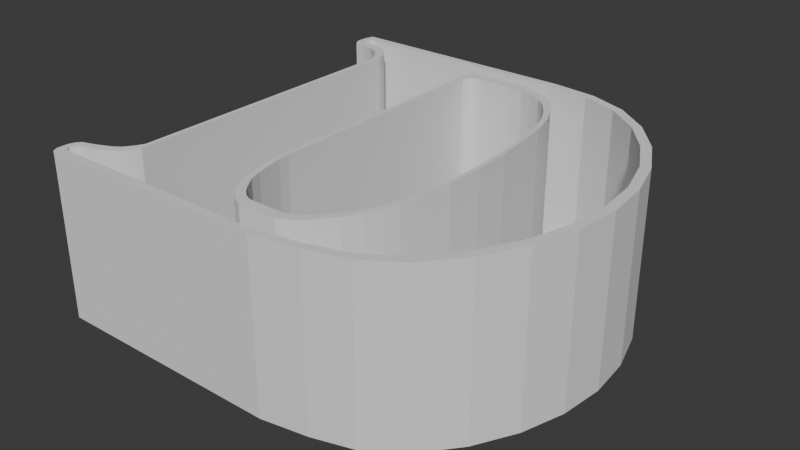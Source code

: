 # Source: PROJETO-D-2.0.blend  (saved by Blender 4.3.34; exported with 4.5.12 LTS)
import bpy
from mathutils import Matrix  # noqa: F401  (used for matrix-valued properties, if any)

bpy.ops.wm.read_factory_settings(use_empty=True)
scene = bpy.context.scene
scene.name = 'Scene'

# ---- collections
col_collection = bpy.data.collections.new('Collection'); scene.collection.children.link(col_collection)

# ---- world
world_world = bpy.data.worlds.new('World'); scene.world = world_world
world_world.use_nodes = True; world_world.node_tree.nodes.clear()
_N = world_world.node_tree.nodes; _L = world_world.node_tree.links
n0 = _N.new('ShaderNodeOutputWorld'); n0.name = 'World Output'; n0.location = (300, 300)
n1 = _N.new('ShaderNodeBackground'); n1.name = 'Background'; n1.location = (10, 300)
n1.inputs[0].default_value = (0.05088, 0.05088, 0.05088, 1.0)
_L.new(n1.outputs[0], n0.inputs[0])
n0.is_active_output = True
world_world.color = (0.05088, 0.05088, 0.05088)
world_world.sun_shadow_jitter_overblur = 0.0

# ---- meshes
me_circle_001 = bpy.data.meshes.new('Circle.001')
me_circle_001.from_pydata([(0.1509, 7.707, 0.0), (0.2959, 7.663, 0.0), (0.4296, 7.592, 0.0), (0.5468, 7.496, 0.0), (0.6429, 7.379, 0.0), (0.7144, 7.245, 0.0), (0.7584, 7.1, 0.0), (0.7733, 6.949, 0.0), (0.7584, 6.798, 0.0), (0.7144, 6.653, 0.0), (0.6429, 6.52, 0.0), (0.5468, 6.402, 0.0), (0.4296, 6.306, 0.0), (0.2959, 6.235, 0.0), (0.1509, 6.191, 0.0), (-8.65e-07, 6.176, 0.0), (-0.1509, 6.191, 0.0), (-0.2959, 6.235, 0.0), (-0.4296, 6.306, 0.0), (-0.5468, 6.402, 0.0), (-0.6429, 6.52, 0.0), (-0.7144, 6.653, 0.0), (-0.7584, 6.798, 0.0), (-0.7733, 6.949, 0.0), (-0.7584, 7.1, 0.0), (-0.7144, 7.245, 0.0), (-0.6429, 7.379, 0.0), (-0.5468, 7.496, 0.0), (-0.4296, 7.592, 0.0), (-0.2959, 7.663, 0.0), (-0.1509, 7.707, 0.0), (-8.65e-07, 7.722, 0.0), (-8.65e-07, 0.6195, 0.0), (-0.1509, 0.6047, 0.0), (-0.2959, 0.5607, 0.0), (-0.4296, 0.4892, 0.0), (-0.5468, 0.393, 0.0), (-0.6429, 0.2759, 0.0), (-0.7144, 0.1422, 0.0), (-0.7584, -0.002887, 0.0), (-0.7733, -0.1537, 0.0), (-0.7584, -0.3046, 0.0), (-0.7144, -0.4497, 0.0), (-0.6429, -0.5833, 0.0), (-0.5468, -0.7005, 0.0), (-0.4296, -0.7967, 0.0), (-0.2959, -0.8681, 0.0), (-0.1509, -0.9121, 0.0), (-8.65e-07, -0.927, 0.0), (0.1509, -0.9121, 0.0), (0.2959, -0.8681, 0.0), (0.4296, -0.7967, 0.0), (0.5468, -0.7005, 0.0), (0.6429, -0.5833, 0.0), (0.7144, -0.4497, 0.0), (0.7584, -0.3046, 0.0), (0.7733, -0.1537, 0.0), (0.7584, -0.002887, 0.0), (0.7144, 0.1422, 0.0), (0.6429, 0.2759, 0.0), (0.5468, 0.393, 0.0), (0.4296, 0.4892, 0.0), (0.2959, 0.5607, 0.0), (0.1509, 0.6047, 0.0), (0.1509, 14.67, 0.0), (0.2959, 14.63, 0.0), (0.4296, 14.56, 0.0), (0.5468, 14.46, 0.0), (0.6429, 14.34, 0.0), (0.7144, 14.21, 0.0), (0.7584, 14.06, 0.0), (0.7733, 13.91, 0.0), (0.7584, 13.76, 0.0), (0.7144, 13.62, 0.0), (0.6429, 13.48, 0.0), (0.5468, 13.37, 0.0), (0.4296, 13.27, 0.0), (0.2959, 13.2, 0.0), (0.1509, 13.16, 0.0), (-8.65e-07, 13.14, 0.0), (-0.1509, 13.16, 0.0), (-0.2959, 13.2, 0.0), (-0.4296, 13.27, 0.0), (-0.5468, 13.37, 0.0), (-0.6429, 13.48, 0.0), (-0.7144, 13.62, 0.0), (-0.7584, 13.76, 0.0), (-0.7733, 13.91, 0.0), (-0.7584, 14.06, 0.0), (-0.7144, 14.21, 0.0), (-0.6429, 14.34, 0.0), (-0.5468, 14.46, 0.0), (-0.4296, 14.56, 0.0), (-0.2959, 14.63, 0.0), (-0.1509, 14.67, 0.0), (-8.65e-07, 14.69, 0.0), (6.995, -0.8018, 0.0), (8.516, -0.3462, 0.0), (9.849, 0.5564, 0.0), (10.94, 1.889, 0.0), (11.76, 3.41, 0.0), (12.26, 5.06, 0.0), (12.43, 6.776, 0.0), (12.26, 8.492, 0.0), (11.76, 10.14, 0.0), (10.94, 11.66, 0.0), (9.849, 13.0, 0.0), (8.516, 13.99, 0.0), (6.995, 14.56, 0.0), (5.238, -1.111, 0.0), (1.373, -1.111, 0.0), (-3.898, -1.111, 0.0), (5.238, 14.74, 0.0), (1.373, 14.74, 0.0), (-3.898, 14.74, 0.0), (-3.997, 14.41, 0.0), (-3.798, 14.18, 0.0), (-1.262, 14.74, 0.0), (-3.997, -0.912, 0.0), (-3.798, -0.6463, 0.0), (-2.669, -0.2146, 0.0), (-3.233, -0.4637, 0.0), (-2.27, 0.1839, 0.0), (-2.038, 0.6156, 0.0), (-3.366, 14.18, 0.0), (-2.968, 14.11, 0.0), (-2.536, 13.92, 0.0), (-2.038, 13.05, 0.0), (-2.221, 13.55, 0.0), (-2.442, -0.04306, 0.0), (-2.14, 0.3997, 0.0), (2.002, 3.245, 0.0), (2.334, 13.96, 0.0), (2.002, 13.09, 0.0), (2.002, 13.61, 0.0), (2.113, 13.84, 0.0), (2.639, 14.02, 0.0), (4.189, 14.02, 0.0), (4.742, 13.96, 0.0), (5.24, 13.82, 0.0), (6.679, 12.63, 0.0), (5.794, 13.59, 0.0), (6.319, 13.13, 0.0), (6.057, 13.39, 0.0), (7.122, 11.72, 0.0), (7.565, 9.674, 0.0), (7.281, 11.21, 0.0), (7.413, 10.7, 0.0), (7.489, 10.19, 0.0), (6.914, 12.21, 0.0), (2.334, 1.501, 0.0), (2.168, 2.211, 0.0), (2.058, 2.728, 0.0), (4.465, -0.1931, 0.0), (3.933, -0.1931, 0.0), (3.4, -0.08671, 0.0), (2.867, 0.4305, 0.0), (2.518, 0.9658, 0.0), (3.134, 0.1165, 0.0), (3.666, -0.1931, 0.0), (5.238, -0.1931, 0.0), (5.626, -0.02706, 0.0), (6.733, 1.108, 0.0), (6.138, 0.3742, 0.0), (7.591, 3.57, 0.0), (7.487, 2.955, 0.0), (7.3, 2.339, 0.0), (7.058, 1.723, 0.0), (7.827, 6.622, 0.0), (7.792, 5.096, 0.0), (7.751, 8.148, 0.0), (2.181, 3.45, 0.0), (2.494, 13.55, 0.0), (2.181, 12.72, 0.0), (2.181, 13.21, 0.0), (2.285, 13.43, 0.0), (2.78, 13.6, 0.0), (4.24, 13.6, 0.0), (4.761, 13.55, 0.0), (5.231, 13.41, 0.0), (6.586, 12.29, 0.0), (5.752, 13.19, 0.0), (6.247, 12.76, 0.0), (5.999, 13.0, 0.0), (7.003, 11.43, 0.0), (7.42, 9.505, 0.0), (7.153, 10.95, 0.0), (7.277, 10.47, 0.0), (7.348, 9.987, 0.0), (6.808, 11.89, 0.0), (2.494, 1.808, 0.0), (2.337, 2.477, 0.0), (2.233, 2.963, 0.0), (4.501, 0.2118, 0.0), (3.999, 0.2118, 0.0), (3.497, 0.312, 0.0), (2.995, 0.7991, 0.0), (2.666, 1.303, 0.0), (3.246, 0.5034, 0.0), (3.748, 0.2118, 0.0), (5.229, 0.2118, 0.0), (5.594, 0.3682, 0.0), (6.636, 1.437, 0.0), (6.076, 0.7461, 0.0), (7.444, 3.757, 0.0), (7.347, 3.177, 0.0), (7.171, 2.597, 0.0), (6.943, 2.017, 0.0), (7.667, 6.631, 0.0), (7.634, 5.194, 0.0), (7.596, 8.068, 0.0), (2.113, 13.84, 6.629), (2.334, 13.96, 6.629), (2.002, 3.245, 6.629), (2.002, 13.09, 6.629), (2.002, 13.61, 6.629), (2.639, 14.02, 6.629), (4.189, 14.02, 6.629), (4.742, 13.96, 6.629), (5.24, 13.82, 6.629), (6.319, 13.13, 6.629), (6.679, 12.63, 6.629), (5.794, 13.59, 6.629), (6.057, 13.39, 6.629), (6.914, 12.21, 6.629), (7.122, 11.72, 6.629), (7.489, 10.19, 6.629), (7.565, 9.674, 6.629), (7.281, 11.21, 6.629), (7.413, 10.7, 6.629), (2.058, 2.728, 6.629), (2.334, 1.501, 6.629), (2.168, 2.211, 6.629), (2.518, 0.9658, 6.629), (4.465, -0.1931, 6.629), (3.933, -0.1931, 6.629), (3.666, -0.1931, 6.629), (3.4, -0.08671, 6.629), (3.134, 0.1165, 6.629), (2.867, 0.4305, 6.629), (5.238, -0.1931, 6.629), (5.626, -0.02706, 6.629), (6.138, 0.3742, 6.629), (6.733, 1.108, 6.629), (7.058, 1.723, 6.629), (7.591, 3.57, 6.629), (7.487, 2.955, 6.629), (7.3, 2.339, 6.629), (7.792, 5.096, 6.629), (7.751, 8.148, 6.629), (7.827, 6.622, 6.629), (2.285, 13.43, 6.629), (2.494, 13.55, 6.629), (2.181, 3.45, 6.629), (2.181, 12.72, 6.629), (2.181, 13.21, 6.629), (2.78, 13.6, 6.629), (4.24, 13.6, 6.629), (4.761, 13.55, 6.629), (5.231, 13.41, 6.629), (6.247, 12.76, 6.629), (6.586, 12.29, 6.629), (5.752, 13.19, 6.629), (5.999, 13.0, 6.629), (6.808, 11.89, 6.629), (7.003, 11.43, 6.629), (7.348, 9.987, 6.629), (7.42, 9.505, 6.629), (7.153, 10.95, 6.629), (7.277, 10.47, 6.629), (2.233, 2.963, 6.629), (2.494, 1.808, 6.629), (2.337, 2.477, 6.629), (2.666, 1.303, 6.629), (4.501, 0.2118, 6.629), (3.999, 0.2118, 6.629), (3.748, 0.2118, 6.629), (3.497, 0.312, 6.629), (3.246, 0.5034, 6.629), (2.995, 0.7991, 6.629), (5.229, 0.2118, 6.629), (5.594, 0.3682, 6.629), (6.076, 0.7461, 6.629), (6.636, 1.437, 6.629), (6.943, 2.017, 6.629), (7.444, 3.757, 6.629), (7.347, 3.177, 6.629), (7.171, 2.597, 6.629), (7.634, 5.194, 6.629), (7.596, 8.068, 6.629), (7.667, 6.631, 6.629), (7.172, -1.113, 0.0), (8.753, -0.6393, 0.0), (10.14, 0.2991, 0.0), (11.28, 1.685, 0.0), (12.12, 3.266, 0.0), (12.64, 4.981, 0.0), (12.82, 6.765, 0.0), (12.64, 8.55, 0.0), (12.12, 10.27, 0.0), (11.28, 11.85, 0.0), (10.14, 13.23, 0.0), (8.753, 14.27, 0.0), (7.172, 14.86, 0.0), (5.345, -1.435, 0.0), (1.327, -1.435, 0.0), (-4.153, -1.435, 0.0), (5.345, 15.05, 0.0), (1.327, 15.05, 0.0), (-4.153, 15.05, 0.0), (-4.257, 14.7, 0.0), (-4.049, 13.86, 0.0), (-1.413, 15.05, 0.0), (-4.257, -1.227, 0.0), (-4.049, -0.3661, 0.0), (-2.876, 0.08273, 0.0), (-3.462, -0.1762, 0.0), (-2.461, 0.497, 0.0), (-2.22, 0.9458, 0.0), (-3.601, 13.86, 0.0), (-3.186, 13.79, 0.0), (-2.737, 13.59, 0.0), (-2.22, 12.69, 0.0), (-2.409, 13.21, 0.0), (-2.64, 0.2611, 0.0), (-2.326, 0.7214, 0.0), (-2.294, 12.95, 0.0), (-4.264, -0.7968, 0.0), (-3.942, -0.7792, 0.0), (-3.947, -1.034, 0.0), (-4.179, -0.537, 0.0), (-4.269, 14.28, 0.0), (-4.205, 14.07, 0.0), (8.516, -0.3462, 6.629), (6.995, -0.8018, 6.629), (9.849, 0.5564, 6.629), (10.94, 1.889, 6.629), (11.76, 3.41, 6.629), (12.26, 5.06, 6.629), (12.43, 6.776, 6.629), (12.26, 8.492, 6.629), (11.76, 10.14, 6.629), (10.94, 11.66, 6.629), (9.849, 13.0, 6.629), (8.516, 13.99, 6.629), (6.995, 14.56, 6.629), (5.238, -1.111, 6.629), (1.373, -1.111, 6.629), (-3.898, -1.111, 6.629), (5.238, 14.74, 6.629), (1.373, 14.74, 6.629), (-1.262, 14.74, 6.629), (-3.997, 14.41, 6.629), (-3.898, 14.74, 6.629), (-3.798, 14.18, 6.629), (-3.947, -1.034, 6.629), (-3.997, -0.912, 6.629), (-3.942, -0.7792, 6.629), (-3.798, -0.6463, 6.629), (-3.233, -0.4637, 6.629), (-2.669, -0.2146, 6.629), (-2.442, -0.04306, 6.629), (-2.27, 0.1839, 6.629), (-2.14, 0.3997, 6.629), (-2.038, 0.6156, 6.629), (-3.366, 14.18, 6.629), (-2.968, 14.11, 6.629), (-2.536, 13.92, 6.629), (-2.221, 13.55, 6.629), (-2.11, 13.3, 6.629), (-2.038, 13.05, 6.629), (8.753, -0.6393, 6.629), (7.172, -1.113, 6.629), (10.14, 0.2991, 6.629), (11.28, 1.685, 6.629), (12.12, 3.266, 6.629), (12.64, 4.981, 6.629), (12.82, 6.765, 6.629), (12.64, 8.55, 6.629), (12.12, 10.27, 6.629), (11.28, 11.85, 6.629), (10.14, 13.23, 6.629), (8.753, 14.27, 6.629), (7.172, 14.86, 6.629), (5.345, -1.435, 6.629), (1.327, -1.435, 6.629), (-4.153, -1.435, 6.629), (5.345, 15.05, 6.629), (1.327, 15.05, 6.629), (-1.413, 15.05, 6.629), (-4.257, 14.7, 6.629), (-4.153, 15.05, 6.629), (-4.269, 14.28, 6.629), (-4.257, -1.227, 6.629), (-4.179, -0.537, 6.629), (-4.049, -0.3661, 6.629), (-3.462, -0.1762, 6.629), (-2.876, 0.08273, 6.629), (-2.64, 0.2611, 6.629), (-2.461, 0.497, 6.629), (-2.326, 0.7214, 6.629), (-2.22, 0.9458, 6.629), (-3.601, 13.86, 6.629), (-4.049, 13.86, 6.629), (-3.186, 13.79, 6.629), (-2.737, 13.59, 6.629), (-2.409, 13.21, 6.629), (-2.294, 12.95, 6.629), (-2.22, 12.69, 6.629), (-4.264, -0.7968, 6.629), (-4.205, 14.07, 6.629), (-2.11, 13.3, 0.0), (-9.779e-07, 13.07, 0.0), (-1.546e-06, 14.74, 0.0), (-0.1009, 15.05, 0.0), (-1.546e-06, 14.74, 6.629), (-0.1009, 15.05, 6.629)], [(31, 0), (1, 2), (2, 3), (3, 4), (4, 5), (5, 6), (6, 7), (7, 8), (8, 9), (9, 10), (10, 11), (11, 12), (12, 13), (13, 14), (14, 15), (15, 16), (16, 17), (17, 18), (18, 19), (19, 20), (20, 21), (21, 22), (22, 23), (23, 24), (24, 25), (25, 26), (26, 27), (27, 28), (28, 29), (29, 30), (30, 31), (0, 1), (33, 32), (34, 33), (35, 34), (36, 35), (37, 36), (38, 37), (39, 38), (40, 39), (41, 40), (42, 41), (43, 42), (44, 43), (45, 44), (46, 45), (47, 46), (48, 47), (49, 48), (50, 49), (51, 50), (52, 51), (53, 52), (54, 53), (55, 54), (56, 55), (57, 56), (58, 57), (59, 58), (60, 59), (61, 60), (62, 61), (63, 62), (32, 63), (79, 80), (80, 81), (81, 82), (82, 83), (83, 84), (84, 85), (85, 86), (86, 87), (87, 88), (88, 89), (89, 90), (90, 91), (91, 92), (92, 93), (93, 94), (94, 95)], [(180, 142, 143, 141, 139, 138, 137, 136, 132, 135, 134, 133, 173, 174, 175, 172, 176, 177, 178, 179, 181, 183, 182), (208, 168, 170, 145, 148, 147, 146, 144, 149, 140, 142, 180, 189, 184, 186, 187, 188, 185, 210), (203, 163, 162, 167, 166, 165, 164, 169, 168, 208, 209, 204, 205, 206, 207, 202), (198, 158, 155, 159, 154, 153, 160, 161, 163, 203, 201, 200, 193, 194, 199, 195), (171, 131, 152, 151, 150, 157, 156, 158, 198, 196, 197, 190, 191, 192), (133, 131, 171, 173), (261, 260, 263, 262, 259, 258, 257, 256, 252, 251, 255, 254, 214, 215, 211, 212, 216, 217, 218, 219, 222, 223, 220), (290, 289, 267, 266, 269, 268, 265, 264, 261, 220, 221, 224, 225, 228, 229, 226, 227, 249, 250), (282, 283, 284, 287, 286, 285, 288, 290, 250, 248, 245, 246, 247, 244, 243, 242), (278, 277, 276, 275, 274, 280, 281, 282, 242, 241, 240, 234, 235, 236, 237, 238), (253, 270, 272, 271, 273, 279, 278, 238, 239, 233, 231, 232, 230, 213), (214, 254, 253, 213), (189, 180, 261, 264), (162, 163, 242, 243), (136, 137, 217, 216), (171, 192, 270, 253), (167, 162, 243, 244), (137, 138, 218, 217), (191, 190, 271, 272), (164, 165, 246, 245), (138, 139, 219, 218), (192, 191, 272, 270), (165, 166, 247, 246), (142, 140, 221, 220), (190, 197, 273, 271), (166, 167, 244, 247), (139, 141, 222, 219), (194, 193, 274, 275), (169, 164, 245, 248), (143, 142, 220, 223), (195, 199, 276, 277), (170, 168, 250, 249), (141, 143, 223, 222), (196, 198, 278, 279), (168, 169, 248, 250), (149, 144, 225, 224), (197, 196, 279, 273), (145, 170, 249, 227), (148, 145, 227, 226), (198, 195, 277, 278), (172, 175, 251, 252), (144, 146, 228, 225), (199, 194, 275, 276), (173, 171, 253, 254), (146, 147, 229, 228), (193, 200, 280, 274), (174, 173, 254, 255), (147, 148, 226, 229), (200, 201, 281, 280), (175, 174, 255, 251), (140, 149, 224, 221), (201, 203, 282, 281), (176, 172, 252, 256), (152, 131, 213, 230), (203, 202, 283, 282), (177, 176, 256, 257), (150, 151, 232, 231), (202, 207, 284, 283), (178, 177, 257, 258), (151, 152, 230, 232), (205, 204, 285, 286), (179, 178, 258, 259), (157, 150, 231, 233), (206, 205, 286, 287), (180, 182, 260, 261), (153, 154, 235, 234), (207, 206, 287, 284), (181, 179, 259, 262), (159, 155, 237, 236), (204, 209, 288, 285), (182, 183, 263, 260), (158, 156, 239, 238), (208, 210, 289, 290), (183, 181, 262, 263), (156, 157, 233, 239), (209, 208, 290, 288), (184, 189, 264, 265), (155, 158, 238, 237), (135, 132, 212, 211), (210, 185, 267, 289), (185, 188, 266, 267), (154, 159, 236, 235), (131, 133, 214, 213), (186, 184, 265, 268), (160, 153, 234, 240), (133, 134, 215, 214), (187, 186, 268, 269), (161, 160, 240, 241), (134, 135, 211, 215), (188, 187, 269, 266), (163, 161, 241, 242), (132, 136, 216, 212), (117, 114, 309, 312), (413, 117, 312, 414), (112, 113, 308, 307), (318, 123, 130, 122, 129, 120, 121, 119, 328, 118, 329, 111, 306, 313, 327, 330, 314, 316, 315, 324, 317, 325), (111, 110, 305, 306), (110, 109, 304, 305), (109, 96, 291, 304), (96, 97, 292, 291), (97, 98, 293, 292), (98, 99, 294, 293), (99, 100, 295, 294), (100, 101, 296, 295), (101, 102, 297, 296), (102, 103, 298, 297), (103, 104, 299, 298), (104, 105, 300, 299), (105, 106, 301, 300), (106, 107, 302, 301), (107, 108, 303, 302), (108, 112, 307, 303), (391, 390, 392, 410, 403, 402, 404, 405, 406, 407, 408, 370, 369, 368, 367, 366, 365, 354, 352, 353), (351, 389, 391, 353), (415, 416, 389, 351), (349, 387, 388, 350), (401, 400, 399, 398, 397, 396, 395, 394, 409, 393, 386, 348, 355, 356, 357, 358, 359, 360, 361, 362, 363, 364), (348, 386, 385, 347), (347, 385, 384, 346), (346, 384, 372, 334), (334, 372, 371, 333), (333, 371, 373, 335), (335, 373, 374, 336), (336, 374, 375, 337), (337, 375, 376, 338), (338, 376, 377, 339), (339, 377, 378, 340), (340, 378, 379, 341), (341, 379, 380, 342), (342, 380, 381, 343), (343, 381, 382, 344), (344, 382, 383, 345), (345, 383, 387, 349), (370, 408, 401, 364), (312, 309, 391, 389), (114, 117, 351, 353), (313, 306, 386, 393), (329, 118, 356, 355), (314, 330, 394, 395), (328, 119, 358, 357), (315, 316, 396, 397), (121, 120, 360, 359), (316, 314, 395, 396), (119, 121, 359, 358), (317, 324, 398, 399), (129, 122, 362, 361), (318, 325, 400, 401), (130, 123, 364, 363), (291, 292, 371, 372), (97, 96, 334, 333), (311, 319, 402, 403), (292, 293, 373, 371), (124, 116, 354, 365), (98, 97, 333, 335), (319, 320, 404, 402), (293, 294, 374, 373), (125, 124, 365, 366), (99, 98, 335, 336), (320, 321, 405, 404), (294, 295, 375, 374), (126, 125, 366, 367), (100, 99, 336, 337), (321, 323, 406, 405), (295, 296, 376, 375), (128, 126, 367, 368), (101, 100, 337, 338), (323, 326, 407, 406), (296, 297, 377, 376), (102, 101, 338, 339), (324, 315, 397, 398), (297, 298, 378, 377), (120, 129, 361, 360), (103, 102, 339, 340), (322, 318, 401, 408), (127, 123, 364, 370), (298, 299, 379, 378), (104, 103, 340, 341), (325, 317, 399, 400), (122, 130, 363, 362), (299, 300, 380, 379), (105, 104, 341, 342), (326, 322, 408, 407), (300, 301, 381, 380), (106, 105, 342, 343), (327, 313, 393, 409), (301, 302, 382, 381), (107, 106, 343, 344), (118, 328, 357, 356), (302, 303, 383, 382), (108, 107, 344, 345), (111, 329, 355, 348), (304, 291, 372, 384), (96, 109, 346, 334), (330, 327, 409, 394), (305, 304, 384, 385), (109, 110, 347, 346), (331, 332, 410, 392), (306, 305, 385, 386), (110, 111, 348, 347), (332, 311, 403, 410), (303, 307, 387, 383), (112, 108, 345, 349), (307, 308, 388, 387), (113, 112, 349, 350), (414, 312, 389, 416), (413, 113, 350, 415), (309, 310, 390, 391), (115, 114, 353, 352), (310, 331, 392, 390), (116, 115, 352, 354), (98, 97, 96, 163, 162, 167, 166, 165, 164, 100, 99), (102, 101, 100, 164, 169, 168, 170, 145, 148, 147, 146, 144, 149, 140, 142, 108, 107, 106, 105, 104, 103), (113, 112, 108, 142, 143, 141, 139, 138, 137, 136, 132, 135, 134), (163, 96, 109, 110, 157, 156, 158, 155, 159, 154, 153, 160, 161), (110, 157, 123, 130, 122, 129, 120, 121, 119, 328, 118, 329, 111), (369, 411, 128, 368), (127, 370, 408, 322), (364, 123, 318, 401), (117, 413, 415, 351), (308, 414, 416, 388), (350, 388, 416, 415), (113, 413, 414, 308), (95, 413, 113, 134, 133, 412, 79, 78, 77, 76, 75, 74, 73, 72, 71, 70, 69, 68, 67, 66, 65, 64), (411, 369, 370, 127)])
_uv = me_circle_001.uv_layers.new(name='UVMap')
_uv.uv.foreach_set('vector', [0.0, 0.0, 0.0, 0.0, 0.0, 0.0, 0.0, 0.0, 0.0, 0.0, 0.0, 0.0, 0.0, 0.0, 0.0, 0.0, 0.0, 0.0, 0.0, 0.0, 0.0, 0.0, 0.0, 0.0, 0.0, 0.0, 0.0, 0.0, 0.0, 0.0, 0.0, 0.0, 0.0, 0.0, 0.0, 0.0, 0.0, 0.0, 0.0, 0.0, 0.0, 0.0, 0.0, 0.0, 0.0, 0.0, 0.0, 0.0, 0.0, 0.0, 0.0, 0.0, 0.0, 0.0, 0.0, 0.0, 0.0, 0.0, 0.0, 0.0, 0.0, 0.0, 0.0, 0.0, 0.0, 0.0, 0.0, 0.0, 0.0, 0.0, 0.0, 0.0, 0.0, 0.0, 0.0, 0.0, 0.0, 0.0, 0.0, 0.0, 0.0, 0.0, 0.0, 0.0, 0.0, 0.0, 0.0, 0.0, 0.0, 0.0, 0.0, 0.0, 0.0, 0.0, 0.0, 0.0, 0.0, 0.0, 0.0, 0.0, 0.0, 0.0, 0.0, 0.0, 0.0, 0.0, 0.0, 0.0, 0.0, 0.0, 0.0, 0.0, 0.0, 0.0, 0.0, 0.0, 0.0, 0.0, 0.0, 0.0, 0.0, 0.0, 0.0, 0.0, 0.0, 0.0, 0.0, 0.0, 0.0, 0.0, 0.0, 0.0, 0.0, 0.0, 0.0, 0.0, 0.0, 0.0, 0.0, 0.0, 0.0, 0.0, 0.0, 0.0, 0.0, 0.0, 0.0, 0.0, 0.0, 0.0, 0.0, 0.0, 0.0, 0.0, 0.0, 0.0, 0.0, 0.0, 0.0, 0.0, 0.0, 0.0, 0.0, 0.0, 0.0, 0.0, 0.0, 0.0, 0.0, 0.0, 0.0, 0.0, 0.0, 0.0, 0.0, 0.0, 0.0, 0.0, 0.0, 0.0, 0.0, 0.0, 0.0, 0.0, 0.0, 0.0, 0.0, 0.0, 0.0, 0.0, 0.0, 0.0, 0.0, 0.0, 0.0, 0.0, 0.0, 0.0, 0.0, 0.0, 0.0, 0.0, 0.0, 0.0, 0.0, 0.0, 0.0, 0.0, 0.0, 0.0, 0.0, 0.0, 0.0, 0.0, 0.0, 0.0, 0.0, 0.0, 0.0, 0.0, 0.0, 0.0, 0.0, 0.0, 0.0, 0.0, 0.0, 0.0, 0.0, 0.0, 0.0, 0.0, 0.0, 0.0, 0.0, 0.0, 0.0, 0.0, 0.0, 0.0, 0.0, 0.0, 0.0, 0.0, 0.0, 0.0, 0.0, 0.0, 0.0, 0.0, 0.0, 0.0, 0.0, 0.0, 0.0, 0.0, 0.0, 0.0, 0.0, 0.0, 0.0, 0.0, 0.0, 0.0, 0.0, 0.0, 0.0, 0.0, 0.0, 0.0, 0.0, 0.0, 0.0, 0.0, 0.0, 0.0, 0.0, 0.0, 0.0, 0.0, 0.0, 0.0, 0.0, 0.0, 0.0, 0.0, 0.0, 0.0, 0.0, 0.0, 0.0, 0.0, 0.0, 0.0, 0.0, 0.0, 0.0, 0.0, 0.0, 0.0, 0.0, 0.0, 0.0, 0.0, 0.0, 0.0, 0.0, 0.0, 0.0, 0.0, 0.0, 0.0, 0.0, 0.0, 0.0, 0.0, 0.0, 0.0, 0.0, 0.0, 0.0, 0.0, 0.0, 0.0, 0.0, 0.0, 0.0, 0.0, 0.0, 0.0, 0.0, 0.0, 0.0, 0.0, 0.0, 0.0, 0.0, 0.0, 0.0, 0.0, 0.0, 0.0, 0.0, 0.0, 0.0, 0.0, 0.0, 0.0, 0.0, 0.0, 0.0, 0.0, 0.0, 0.0, 0.0, 0.0, 0.0, 0.0, 0.0, 0.0, 0.0, 0.0, 0.0, 0.0, 0.0, 0.0, 0.0, 0.0, 0.0, 0.0, 0.0, 0.0, 0.0, 0.0, 0.0, 0.0, 0.0, 0.0, 0.0, 0.0, 0.0, 0.0, 0.0, 0.0, 0.0, 0.0, 0.0, 0.0, 0.0, 0.0, 0.0, 0.0, 0.0, 0.0, 0.0, 0.0, 0.0, 0.0, 0.0, 0.0, 0.0, 0.0, 0.0, 0.0, 0.0, 0.0, 0.0, 0.0, 0.0, 0.0, 0.0, 0.0, 0.0, 0.0, 0.0, 0.0, 0.0, 0.0, 0.0, 0.0, 0.0, 0.0, 0.0, 0.0, 0.0, 0.0, 0.0, 0.0, 0.0, 0.0, 0.0, 0.0, 0.0, 0.0, 0.0, 0.0, 0.0, 0.0, 0.0, 0.0, 0.0, 0.0, 0.0, 0.0, 0.0, 0.0, 0.0, 0.0, 0.0, 0.0, 0.0, 0.0, 0.0, 0.0, 0.0, 0.0, 0.0, 0.0, 0.0, 0.0, 0.0, 0.0, 0.0, 0.0, 0.0, 0.0, 0.0, 0.0, 0.0, 0.0, 0.0, 0.0, 0.0, 0.0, 0.0, 0.0, 0.0, 0.0, 0.0, 0.0, 0.0, 0.0, 0.0, 0.0, 0.0, 0.0, 0.0, 0.0, 0.0, 0.0, 0.0, 0.0, 0.0, 0.0, 0.0, 0.0, 0.0, 0.0, 0.0, 0.0, 0.0, 0.0, 0.0, 0.0, 0.0, 0.0, 0.0, 0.0, 0.0, 0.0, 0.0, 0.0, 0.0, 0.0, 0.0, 0.0, 0.0, 0.0, 0.0, 0.0, 0.0, 0.0, 0.0, 0.0, 0.0, 0.0, 0.0, 0.0, 0.0, 0.0, 0.0, 0.0, 0.0, 0.0, 0.0, 0.0, 0.0, 0.0, 0.0, 0.0, 0.0, 0.0, 0.0, 0.0, 0.0, 0.0, 0.0, 0.0, 0.0, 0.0, 0.0, 0.0, 0.0, 0.0, 0.0, 0.0, 0.0, 0.0, 0.0, 0.0, 0.0, 0.0, 0.0, 0.0, 0.0, 0.0, 0.0, 0.0, 0.0, 0.0, 0.0, 0.0, 0.0, 0.0, 0.0, 0.0, 0.0, 0.0, 0.0, 0.0, 0.0, 0.0, 0.0, 0.0, 0.0, 0.0, 0.0, 0.0, 0.0, 0.0, 0.0, 0.0, 0.0, 0.0, 0.0, 0.0, 0.0, 0.0, 0.0, 0.0, 0.0, 0.0, 0.0, 0.0, 0.0, 0.0, 0.0, 0.0, 0.0, 0.0, 0.0, 0.0, 0.0, 0.0, 0.0, 0.0, 0.0, 0.0, 0.0, 0.0, 0.0, 0.0, 0.0, 0.0, 0.0, 0.0, 0.0, 0.0, 0.0, 0.0, 0.0, 0.0, 0.0, 0.0, 0.0, 0.0, 0.0, 0.0, 0.0, 0.0, 0.0, 0.0, 0.0, 0.0, 0.0, 0.0, 0.0, 0.0, 0.0, 0.0, 0.0, 0.0, 0.0, 0.0, 0.0, 0.0, 0.0, 0.0, 0.0, 0.0, 0.0, 0.0, 0.0, 0.0, 0.0, 0.0, 0.0, 0.0, 0.0, 0.0, 0.0, 0.0, 0.0, 0.0, 0.0, 0.0, 0.0, 0.0, 0.0, 0.0, 0.0, 0.0, 0.0, 0.0, 0.0, 0.0, 0.0, 0.0, 0.0, 0.0, 0.0, 0.0, 0.0, 0.0, 0.0, 0.0, 0.0, 0.0, 0.0, 0.0, 0.0, 0.0, 0.0, 0.0, 0.0, 0.0, 0.0, 0.0, 0.0, 0.0, 0.0, 0.0, 0.0, 0.0, 0.0, 0.0, 0.0, 0.0, 0.0, 0.0, 0.0, 0.0, 0.0, 0.0, 0.0, 0.0, 0.0, 0.0, 0.0, 0.0, 0.0, 0.0, 0.0, 0.0, 0.0, 0.0, 0.0, 0.0, 0.0, 0.0, 0.0, 0.0, 0.0, 0.0, 0.0, 0.0, 0.0, 0.0, 0.0, 0.0, 0.0, 0.0, 0.0, 0.0, 0.0, 0.0, 0.0, 0.0, 0.0, 0.0, 0.0, 0.0, 0.0, 0.0, 0.0, 0.0, 0.0, 0.0, 0.0, 0.0, 0.0, 0.0, 0.0, 0.0, 0.0, 0.0, 0.0, 0.0, 0.0, 0.0, 0.0, 0.0, 0.0, 0.0, 0.0, 0.0, 0.0, 0.0, 0.0, 0.0, 0.0, 0.0, 0.0, 0.0, 0.0, 0.0, 0.0, 0.0, 0.0, 0.0, 0.0, 0.0, 0.0, 0.0, 0.0, 0.0, 0.0, 0.0, 0.0, 0.0, 0.0, 0.0, 0.0, 0.0, 0.0, 0.0, 0.0, 0.0, 0.0, 0.0, 0.0, 0.0, 0.0, 0.0, 0.0, 0.0, 0.0, 0.0, 0.0, 0.0, 0.0, 0.0, 0.0, 0.0, 0.0, 0.0, 0.0, 0.0, 0.0, 0.0, 0.0, 0.0, 0.0, 0.0, 0.0, 0.0, 0.0, 0.0, 0.0, 0.0, 0.0, 0.0, 0.0, 0.0, 0.0, 0.0, 0.0, 0.0, 0.0, 0.0, 0.0, 0.0, 0.0, 0.0, 0.0, 0.0, 0.0, 0.0, 0.0, 0.0, 0.0, 0.0, 0.0, 0.0, 0.0, 0.0, 0.0, 0.0, 0.0, 0.0, 0.0, 0.0, 0.0, 0.0, 0.0, 0.0, 0.0, 0.0, 0.0, 0.0, 0.0, 0.0, 0.0, 0.0, 0.0, 0.0, 0.0, 0.0, 0.0, 0.0, 0.0, 0.0, 0.0, 0.0, 0.0, 0.0, 0.0, 0.0, 0.0, 0.0, 0.0, 0.0, 0.0, 0.0, 0.0, 0.0, 0.0, 0.0, 0.0, 0.0, 0.0, 0.0, 0.0, 0.0, 0.0, 0.0, 0.0, 0.0, 0.0, 0.0, 0.0, 0.0, 0.0, 0.0, 0.0, 0.0, 0.0, 0.0, 0.0, 0.0, 0.0, 0.0, 0.0, 0.0, 0.0, 0.0, 0.0, 0.0, 0.0, 0.0, 0.0, 0.0, 0.0, 0.0, 0.0, 0.0, 0.0, 0.0, 0.0, 0.0, 0.0, 0.0, 0.0, 0.0, 0.0, 0.0, 0.0, 0.0, 0.0, 0.0, 0.0, 0.0, 0.0, 0.0, 0.0, 0.0, 0.0, 0.0, 0.0, 0.0, 0.0, 0.0, 0.0, 0.0, 0.0, 0.0, 0.0, 0.0, 0.0, 0.0, 0.0, 0.0, 0.0, 0.0, 0.0, 0.0, 0.0, 0.0, 0.0, 0.0, 0.0, 0.0, 0.0, 0.0, 0.0, 0.0, 0.0, 0.0, 0.0, 0.0, 0.0, 0.0, 0.0, 0.0, 0.0, 0.0, 0.0, 0.0, 0.0, 0.0, 0.0, 0.0, 0.0, 0.0, 0.0, 0.0, 0.0, 0.0, 0.0, 0.0, 0.0, 0.0, 0.0, 0.0, 0.0, 0.0, 0.0, 0.0, 0.0, 0.0, 0.0, 0.0, 0.0, 0.0, 0.0, 0.0, 0.0, 0.0, 0.0, 0.0, 0.0, 0.0, 0.0, 0.0, 0.0, 0.0, 0.0, 0.0, 0.0, 0.0, 0.0, 0.0, 0.0, 0.0, 0.0, 0.0, 0.0, 0.0, 0.0, 0.0, 0.0, 0.0, 0.0, 0.0, 0.0, 0.0, 0.0, 0.0, 0.0, 0.0, 0.0, 0.0, 0.0, 0.0, 0.0, 0.0, 0.0, 0.0, 0.0, 0.0, 0.0, 0.0, 0.0, 0.0, 0.0, 0.0, 0.0, 0.0, 0.0, 0.0, 0.0, 0.0, 0.0, 0.0, 0.0, 0.0, 0.0, 0.0, 0.0, 0.0, 0.0, 0.0, 0.0, 0.0, 0.0, 0.0, 0.0, 0.0, 0.0, 0.0, 0.0, 0.0, 0.0, 0.0, 0.0, 0.0, 0.0, 0.0, 0.0, 0.0, 0.0, 0.0, 0.0, 0.0, 0.0, 0.0, 0.0, 0.0, 0.0, 0.0, 0.0, 0.0, 0.0, 0.0, 0.0, 0.0, 0.0, 0.0, 0.0, 0.0, 0.0, 0.0, 0.0, 0.0, 0.0, 0.0, 0.0, 0.0, 0.0, 0.0, 0.0, 0.0, 0.0, 0.0, 0.0, 0.0, 0.0, 0.0, 0.0, 0.0, 0.0, 0.0, 0.0, 0.0, 0.0, 0.0, 0.0, 0.0, 0.0, 0.0, 0.0, 0.0, 0.0, 0.0, 0.0, 0.0, 0.0, 0.0, 0.0, 0.0, 0.0, 0.0, 0.0, 0.0, 0.0, 0.0, 0.0, 0.0, 0.0, 0.0, 0.0, 0.0, 0.0, 0.0, 0.0, 0.0, 0.0, 0.0, 0.0, 0.0, 0.0, 0.0, 0.0, 0.0, 0.0, 0.0, 0.0, 0.0, 0.0, 0.0, 0.0, 0.0, 0.0, 0.0, 0.0, 0.0, 0.0, 0.0, 0.0, 0.0, 0.0, 0.0, 0.0, 0.0, 0.0, 0.0, 0.0, 0.0, 0.0, 0.0, 0.0, 0.0, 0.0, 0.0, 0.0, 0.0, 0.0, 0.0, 0.0, 0.0, 0.0, 0.0, 0.0, 0.0, 0.0, 0.0, 0.0, 0.0, 0.0, 0.0, 0.0, 0.0, 0.0, 0.0, 0.0, 0.0, 0.0, 0.0, 0.0, 0.0, 0.0, 0.0, 0.0, 0.0, 0.0, 0.0, 0.0, 0.0, 0.0, 0.0, 0.0, 0.0, 0.0, 0.0, 0.0, 0.0, 0.0, 0.0, 0.0, 0.0, 0.0, 0.0, 0.0, 0.0, 0.0, 0.0, 0.0, 0.0, 0.0, 0.0, 0.0, 0.0, 0.0, 0.0, 0.0, 0.0, 0.0, 0.0, 0.0, 0.0, 0.0, 0.0, 0.0, 0.0, 0.0, 0.0, 0.0, 0.0, 0.0, 0.0, 0.0, 0.0, 0.0, 0.0, 0.0, 0.0, 0.0, 0.0, 0.0, 0.0, 0.0, 0.0, 0.0, 0.0, 0.0, 0.0, 0.0, 0.0, 0.0, 0.0, 0.0, 0.0, 0.0, 0.0, 0.0, 0.0, 0.0, 0.0, 0.0, 0.0, 0.0, 0.0, 0.0, 0.0, 0.0, 0.0, 0.0, 0.0, 0.0, 0.0, 0.0, 0.0, 0.0, 0.0, 0.0, 0.0, 0.0, 0.0, 0.0, 0.0, 0.0, 0.0, 0.0, 0.0, 0.0, 0.0, 0.0, 0.0, 0.0, 0.0, 0.0, 0.0, 0.0, 0.0, 0.0, 0.0, 0.0, 0.0, 0.0, 0.0, 0.0, 0.0, 0.0, 0.0, 0.0, 0.0, 0.0, 0.0, 0.0, 0.0, 0.0, 0.0, 0.0, 0.0, 0.0, 0.0, 0.0, 0.0, 0.0, 0.0, 0.0, 0.0, 0.0, 0.0, 0.0, 0.0, 0.0, 0.0, 0.0, 0.0, 0.0, 0.0, 0.0, 0.0, 0.0, 0.0, 0.0, 0.0, 0.0, 0.0, 0.0, 0.0, 0.0, 0.0, 0.0, 0.0, 0.0, 0.0, 0.0, 0.0, 0.0, 0.0, 0.0, 0.0, 0.0, 0.0, 0.0, 0.0, 0.0, 0.0, 0.0, 0.0, 0.0, 0.0, 0.0, 0.0, 0.0, 0.0, 0.0, 0.0, 0.0, 0.0, 0.0, 0.0, 0.0, 0.0, 0.0, 0.0, 0.0, 0.0, 0.0, 0.0, 0.0, 0.0, 0.0, 0.0, 0.0, 0.0, 0.0, 0.0, 0.0, 0.0, 0.0, 0.0, 0.0, 0.0, 0.0, 0.0, 0.0, 0.0, 0.0, 0.0, 0.0, 0.0, 0.0, 0.0, 0.0, 0.0, 0.0, 0.0, 0.0, 0.0, 0.0, 0.0, 0.0, 0.0, 0.0, 0.0, 0.0, 0.0, 0.0, 0.0, 0.0, 0.0, 0.0, 0.0, 0.0, 0.0, 0.0, 0.0, 0.0, 0.0, 0.0, 0.0, 0.0, 0.0, 0.0, 0.0, 0.0, 0.0, 0.0, 0.0, 0.0, 0.0, 0.0, 0.0, 0.0, 0.0, 0.0, 0.0, 0.0, 0.0, 0.0, 0.0, 0.0, 0.0, 0.0, 0.0, 0.0, 0.0, 0.0, 0.0, 0.0, 0.0, 0.0, 0.0, 0.0, 0.0, 0.0, 0.0, 0.0, 0.0, 0.0, 0.0, 0.0, 0.0, 0.0, 0.0, 0.0, 0.0, 0.0, 0.0, 0.0, 0.0, 0.0, 0.0, 0.0, 0.0, 0.0, 0.0, 0.0, 0.0, 0.0, 0.0, 0.0, 0.0, 0.0, 0.0, 0.0, 0.0, 0.0, 0.0, 0.0, 0.0, 0.0, 0.0, 0.0, 0.0, 0.0, 0.0, 0.0, 0.0, 0.0, 0.0, 0.0, 0.0, 0.0, 0.0, 0.0, 0.0, 0.0, 0.0, 0.0, 0.0, 0.0, 0.0, 0.0, 0.0, 0.0, 0.0, 0.0, 0.0, 0.0, 0.0, 0.0, 0.0, 0.0, 0.0, 0.0, 0.0, 0.0, 0.0, 0.0, 0.0, 0.0, 0.0, 0.0, 0.0, 0.0, 0.0, 0.0, 0.0, 0.0, 0.0, 0.0, 0.0, 0.0, 0.0, 0.0, 0.0, 0.0, 0.0, 0.0, 0.0, 0.0, 0.0, 0.0, 0.0, 0.0, 0.0, 0.0, 0.0, 0.0, 0.0, 0.0, 0.0, 0.0, 0.0, 0.0, 0.0, 0.0, 0.0, 0.0, 0.0, 0.0, 0.0, 0.0, 0.0, 0.0, 0.0, 0.0, 0.0, 0.0, 0.0, 0.0, 0.0, 0.0, 0.0, 0.0, 0.0, 0.0, 0.0, 0.0, 0.0, 0.0, 0.0, 0.0, 0.0, 0.0, 0.0, 0.0, 0.0, 0.0, 0.0, 0.0, 0.0, 0.0, 0.0, 0.0, 0.0, 0.0, 0.0, 0.0, 0.0, 0.0, 0.0, 0.0, 0.0, 0.0, 0.0, 0.0, 0.0, 0.0, 0.0, 0.0, 0.0, 0.0, 0.0, 0.0, 0.0, 0.0, 0.0, 0.0, 0.0, 0.0, 0.0, 0.0, 0.0, 0.0, 0.0, 0.0, 0.0, 0.0, 0.0, 0.0, 0.0, 0.0, 0.0, 0.0, 0.0, 0.0, 0.0, 0.0, 0.0, 0.0, 0.0, 0.0, 0.0, 0.0, 0.0, 0.0, 0.0, 0.0, 0.0, 0.0, 0.0, 0.0, 0.0, 0.0, 0.0, 0.0, 0.0, 0.0, 0.0, 0.0, 0.0, 0.0, 0.0, 0.0, 0.0, 0.0, 0.0, 0.0, 0.0, 0.0, 0.0, 0.0, 0.0, 0.0, 0.0, 0.0, 0.0, 0.0, 0.0, 0.0, 0.0, 0.0, 0.0, 0.0, 0.0, 0.0, 0.0, 0.0, 0.0, 0.0, 0.0, 0.0, 0.0, 0.0, 0.0, 0.0, 0.0, 0.0, 0.0, 0.0, 0.0, 0.0, 0.0, 0.0, 0.0, 0.0, 0.0, 0.0, 0.0, 0.0, 0.0, 0.0, 0.0, 0.0, 0.0, 0.0, 0.0, 0.0, 0.0, 0.0, 0.0, 0.0, 0.0, 0.0, 0.0, 0.0, 0.0, 0.0, 0.0, 0.0, 0.0, 0.0, 0.0, 0.0, 0.0, 0.0, 0.0, 0.0, 0.0, 0.0, 0.0, 0.0, 0.0, 0.0, 0.0, 0.0, 0.0, 0.0, 0.0, 0.0, 0.0, 0.0, 0.0, 0.0, 0.0, 0.0, 0.0, 0.0, 0.0, 0.0, 0.0, 0.0, 0.0, 0.0, 0.0, 0.0, 0.0, 0.0, 0.0, 0.0, 0.0, 0.0, 0.0, 0.0, 0.0, 0.0, 0.0, 0.0, 0.0, 0.0, 0.0, 0.0, 0.0, 0.0, 0.0, 0.0, 0.0, 0.0, 0.0, 0.0, 0.0, 0.0, 0.0, 0.0, 0.0, 0.0, 0.0, 0.0, 0.0, 0.0, 0.0, 0.0, 0.0, 0.0, 0.0, 0.0, 0.0, 0.0, 0.0, 0.0, 0.0, 0.0, 0.0, 0.0, 0.0, 0.0, 0.0, 0.0, 0.0, 0.0, 0.0, 0.0, 0.0, 0.0, 0.0, 0.0, 0.0, 0.0, 0.0, 0.0, 0.0, 0.0, 0.0, 0.0, 0.0, 0.0, 0.0, 0.0, 0.0, 0.0, 0.0, 0.0, 0.0, 0.0, 0.0, 0.0, 0.0, 0.0, 0.0, 0.0, 0.0, 0.0, 0.0, 0.0, 0.0, 0.0, 0.0, 0.0, 0.0, 0.0, 0.0, 0.0, 0.0, 0.0, 0.0, 0.0, 0.0, 0.0, 0.0, 0.0, 0.0, 0.0, 0.0, 0.0, 0.0, 0.0, 0.0, 0.0, 0.0, 0.0, 0.0, 0.0, 0.0, 0.0, 0.0, 0.0, 0.0, 0.0, 0.0, 0.0, 0.0, 0.0, 0.0, 0.0, 0.0, 0.0, 0.0, 0.0, 0.0, 0.0, 0.0, 0.0, 0.0, 0.0, 0.0, 0.0, 0.0, 0.0, 0.0, 0.0, 0.0, 0.0, 0.0, 0.0, 0.0, 0.0, 0.0, 0.0, 0.0, 0.0, 0.0, 0.0, 0.0, 0.0, 0.0, 0.0, 0.0, 0.0, 0.0, 0.0, 0.0, 0.0, 0.0, 0.0, 0.0, 0.0, 0.0, 0.0, 0.0, 0.0, 0.0, 0.0, 0.0, 0.0, 0.0, 0.0, 0.0, 0.0, 0.0, 0.0, 0.0, 0.0, 0.0, 0.0, 0.0, 0.0, 0.0, 0.0, 0.0, 0.0, 0.0, 0.0, 0.0, 0.0, 0.0, 0.0, 0.0, 0.0, 0.0, 0.0, 0.0, 0.0, 0.0, 0.0, 0.0, 0.0, 0.0, 0.0, 0.0, 0.0, 0.0, 0.0, 0.0, 0.0, 0.0, 0.0, 0.0, 0.0, 0.0, 0.0, 0.0, 0.0, 0.0, 0.0, 0.0, 0.0, 0.0, 0.0, 0.0, 0.0, 0.0, 0.0, 0.0, 0.0, 0.0, 0.0, 0.0, 0.0, 0.0, 0.0, 0.0, 0.0, 0.0, 0.0, 0.0, 0.0, 0.0, 0.0, 0.0, 0.0, 0.0, 0.0, 0.0, 0.0, 0.0, 0.0, 0.0, 0.0, 0.0, 0.0, 0.0, 0.0, 0.0, 0.0, 0.0, 0.0, 0.0, 0.0, 0.0, 0.0, 0.0, 0.0, 0.0, 0.0, 0.0, 0.0, 0.0, 0.0, 0.0, 0.0, 0.0, 0.0, 0.0, 0.0, 0.0, 0.0, 0.0, 0.0, 0.0, 0.0, 0.0, 0.0, 0.0, 0.0, 0.0, 0.0, 0.0, 0.0, 0.0, 0.0, 0.0, 0.0, 0.0, 0.0, 0.0, 0.0, 0.0, 0.0, 0.0, 0.0, 0.0, 0.0, 0.0, 0.0, 0.0, 0.0, 0.0, 0.0, 0.0, 0.0, 0.0, 0.0, 0.0, 0.0, 0.0, 0.0, 0.0, 0.0, 0.0, 0.0, 0.0, 0.0, 0.0, 0.0, 0.0, 0.0, 0.0, 0.0, 0.0, 0.0, 0.0, 0.0, 0.0, 0.0, 0.0, 0.0, 0.0, 0.0, 0.0, 0.0, 0.0, 0.0, 0.0, 0.0, 0.0, 0.0, 0.0, 0.0, 0.0, 0.0, 0.0, 0.0, 0.0, 0.0, 0.0, 0.0, 0.0, 0.0, 0.0, 0.0, 0.0, 0.0, 0.0, 0.0, 0.0, 0.0, 0.0, 0.0, 0.0, 0.0, 0.0, 0.0, 0.0, 0.0, 0.0, 0.0, 0.0, 0.0, 0.0, 0.0, 0.0, 0.0, 0.0, 0.0, 0.0, 0.0, 0.0, 0.0, 0.0, 0.0, 0.0, 0.0, 0.0, 0.0, 0.0, 0.0, 0.0, 0.0, 0.0, 0.0, 0.0, 0.0, 0.0, 0.0, 0.0, 0.0, 0.0, 0.0, 0.0, 0.0, 0.0])
me_circle_001.update()

# ---- objects
ob_empty = bpy.data.objects.new('Empty', None)
ob_circle_001 = bpy.data.objects.new('Circle.001', me_circle_001)

# ---- transforms, parenting, visibility, modifiers, constraints
ob_empty.location = (0.0, 0.0, 0.0)
ob_empty.rotation_euler = (0.002862, 0.003704, -0.001056)
ob_empty.scale = (5.656, 5.656, 5.656)
ob_empty.empty_display_type = 'IMAGE'
ob_empty.empty_display_size = 5.0
ob_circle_001.location = (-4.854, -0.4528, 0.0)
ob_circle_001.scale = (0.2846, 0.2846, 0.2846)

# ---- collection membership
col_collection.objects.link(ob_empty)
col_collection.objects.link(ob_circle_001)

# ---- scene / render settings (as saved in the file)
scene.frame_start = 1; scene.frame_end = 250; scene.frame_set(2)
scene.render.engine = 'BLENDER_EEVEE_NEXT'
bpy.context.view_layer.update()

# ---- added for rendering (the .blend has no active camera and no usable light): camera, sun
cam_auto = bpy.data.cameras.new('AutoCamera')
cam_auto.lens = 50.0
cam_auto.sensor_width = 36.0
cam_auto.clip_end = 1000.0
ob_auto_camera = bpy.data.objects.new('AutoCamera', cam_auto)
scene.collection.objects.link(ob_auto_camera)
ob_auto_camera.location = (2.85288, -6.30402, 6.13558)
ob_auto_camera.rotation_euler = (1.09748, -7.21219e-08, 0.694738)
scene.camera = ob_auto_camera
light_auto_sun = bpy.data.lights.new('AutoSun', 'SUN')
light_auto_sun.energy = 3.0
light_auto_sun.angle = 0.0523599
ob_auto_sun = bpy.data.objects.new('AutoSun', light_auto_sun)
scene.collection.objects.link(ob_auto_sun)
ob_auto_sun.rotation_euler = (0.872665, 0.174533, 0.523599)
bpy.context.view_layer.update()
